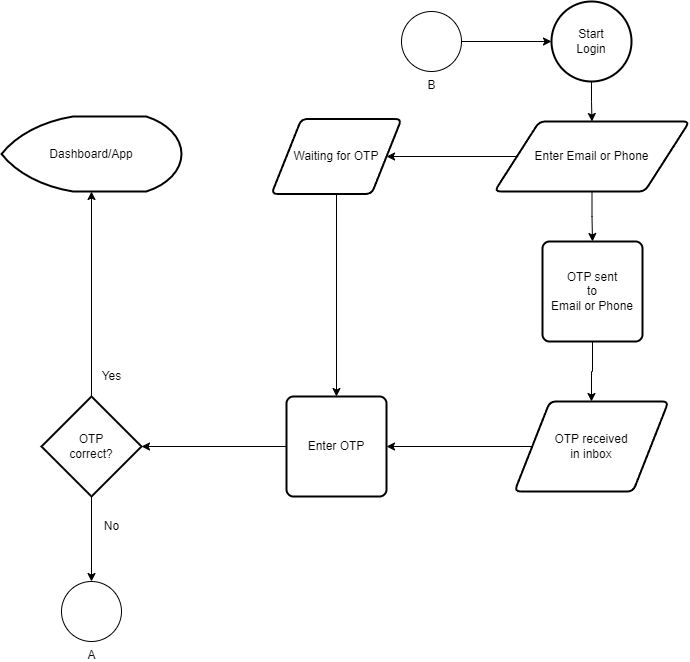

The diagram above was exported from draw.io. Its source (the exported page's mxGraphModel, read from the mxfile embedded in the PNG):
<mxGraphModel dx="1434" dy="756" grid="1" gridSize="10" guides="1" tooltips="1" connect="1" arrows="1" fold="1" page="1" pageScale="1" pageWidth="850" pageHeight="1100" math="0" shadow="0">
  <root>
    <mxCell id="0" />
    <mxCell id="1" parent="0" />
    <mxCell id="qdi3sXhHntYQl6ELytzR-3" value="" style="edgeStyle=orthogonalEdgeStyle;rounded=0;orthogonalLoop=1;jettySize=auto;html=1;" edge="1" parent="1" source="qdi3sXhHntYQl6ELytzR-1" target="qdi3sXhHntYQl6ELytzR-2">
      <mxGeometry relative="1" as="geometry" />
    </mxCell>
    <mxCell id="qdi3sXhHntYQl6ELytzR-1" value="Start&lt;div&gt;Login&lt;/div&gt;" style="strokeWidth=2;html=1;shape=mxgraph.flowchart.start_2;whiteSpace=wrap;" vertex="1" parent="1">
      <mxGeometry x="620" y="40" width="80" height="80" as="geometry" />
    </mxCell>
    <mxCell id="qdi3sXhHntYQl6ELytzR-5" value="" style="edgeStyle=orthogonalEdgeStyle;rounded=0;orthogonalLoop=1;jettySize=auto;html=1;" edge="1" parent="1" source="qdi3sXhHntYQl6ELytzR-2" target="qdi3sXhHntYQl6ELytzR-4">
      <mxGeometry relative="1" as="geometry" />
    </mxCell>
    <mxCell id="qdi3sXhHntYQl6ELytzR-12" value="" style="edgeStyle=orthogonalEdgeStyle;rounded=0;orthogonalLoop=1;jettySize=auto;html=1;" edge="1" parent="1" source="qdi3sXhHntYQl6ELytzR-2" target="qdi3sXhHntYQl6ELytzR-11">
      <mxGeometry relative="1" as="geometry" />
    </mxCell>
    <mxCell id="qdi3sXhHntYQl6ELytzR-2" value="Enter Email or Phone" style="shape=parallelogram;html=1;strokeWidth=2;perimeter=parallelogramPerimeter;whiteSpace=wrap;rounded=1;arcSize=12;size=0.23;" vertex="1" parent="1">
      <mxGeometry x="563" y="160" width="195" height="70" as="geometry" />
    </mxCell>
    <mxCell id="qdi3sXhHntYQl6ELytzR-10" value="" style="edgeStyle=orthogonalEdgeStyle;rounded=0;orthogonalLoop=1;jettySize=auto;html=1;" edge="1" parent="1" source="qdi3sXhHntYQl6ELytzR-4" target="qdi3sXhHntYQl6ELytzR-9">
      <mxGeometry relative="1" as="geometry" />
    </mxCell>
    <mxCell id="qdi3sXhHntYQl6ELytzR-4" value="OTP sent&lt;div&gt;to&lt;/div&gt;&lt;div&gt;Email or Phone&lt;/div&gt;" style="rounded=1;whiteSpace=wrap;html=1;absoluteArcSize=1;arcSize=14;strokeWidth=2;" vertex="1" parent="1">
      <mxGeometry x="611" y="280" width="100" height="100" as="geometry" />
    </mxCell>
    <mxCell id="qdi3sXhHntYQl6ELytzR-14" style="edgeStyle=orthogonalEdgeStyle;rounded=0;orthogonalLoop=1;jettySize=auto;html=1;" edge="1" parent="1" source="qdi3sXhHntYQl6ELytzR-9" target="qdi3sXhHntYQl6ELytzR-13">
      <mxGeometry relative="1" as="geometry" />
    </mxCell>
    <mxCell id="qdi3sXhHntYQl6ELytzR-9" value="OTP received&lt;div&gt;in inbox&lt;/div&gt;" style="shape=parallelogram;html=1;strokeWidth=2;perimeter=parallelogramPerimeter;whiteSpace=wrap;rounded=1;arcSize=12;size=0.23;" vertex="1" parent="1">
      <mxGeometry x="583" y="440" width="154" height="90" as="geometry" />
    </mxCell>
    <mxCell id="qdi3sXhHntYQl6ELytzR-16" style="edgeStyle=orthogonalEdgeStyle;rounded=0;orthogonalLoop=1;jettySize=auto;html=1;" edge="1" parent="1" source="qdi3sXhHntYQl6ELytzR-11" target="qdi3sXhHntYQl6ELytzR-13">
      <mxGeometry relative="1" as="geometry" />
    </mxCell>
    <mxCell id="qdi3sXhHntYQl6ELytzR-11" value="Waiting for OTP" style="shape=parallelogram;html=1;strokeWidth=2;perimeter=parallelogramPerimeter;whiteSpace=wrap;rounded=1;arcSize=12;size=0.23;" vertex="1" parent="1">
      <mxGeometry x="340" y="157.5" width="130" height="75" as="geometry" />
    </mxCell>
    <mxCell id="qdi3sXhHntYQl6ELytzR-18" style="edgeStyle=orthogonalEdgeStyle;rounded=0;orthogonalLoop=1;jettySize=auto;html=1;" edge="1" parent="1" source="qdi3sXhHntYQl6ELytzR-13" target="qdi3sXhHntYQl6ELytzR-17">
      <mxGeometry relative="1" as="geometry" />
    </mxCell>
    <mxCell id="qdi3sXhHntYQl6ELytzR-13" value="Enter OTP" style="rounded=1;whiteSpace=wrap;html=1;absoluteArcSize=1;arcSize=14;strokeWidth=2;" vertex="1" parent="1">
      <mxGeometry x="355" y="435" width="100" height="100" as="geometry" />
    </mxCell>
    <mxCell id="qdi3sXhHntYQl6ELytzR-20" style="edgeStyle=orthogonalEdgeStyle;rounded=0;orthogonalLoop=1;jettySize=auto;html=1;" edge="1" parent="1" source="qdi3sXhHntYQl6ELytzR-17" target="qdi3sXhHntYQl6ELytzR-19">
      <mxGeometry relative="1" as="geometry" />
    </mxCell>
    <mxCell id="qdi3sXhHntYQl6ELytzR-23" style="edgeStyle=orthogonalEdgeStyle;rounded=0;orthogonalLoop=1;jettySize=auto;html=1;" edge="1" parent="1" source="qdi3sXhHntYQl6ELytzR-17" target="qdi3sXhHntYQl6ELytzR-22">
      <mxGeometry relative="1" as="geometry" />
    </mxCell>
    <mxCell id="qdi3sXhHntYQl6ELytzR-17" value="OTP&lt;div&gt;correct?&lt;/div&gt;" style="strokeWidth=2;html=1;shape=mxgraph.flowchart.decision;whiteSpace=wrap;" vertex="1" parent="1">
      <mxGeometry x="110" y="435" width="100" height="100" as="geometry" />
    </mxCell>
    <mxCell id="qdi3sXhHntYQl6ELytzR-19" value="Dashboard/App" style="strokeWidth=2;html=1;shape=mxgraph.flowchart.display;whiteSpace=wrap;" vertex="1" parent="1">
      <mxGeometry x="70" y="155" width="180" height="75" as="geometry" />
    </mxCell>
    <mxCell id="qdi3sXhHntYQl6ELytzR-21" value="Yes" style="text;html=1;align=center;verticalAlign=middle;resizable=0;points=[];autosize=1;strokeColor=none;fillColor=none;" vertex="1" parent="1">
      <mxGeometry x="160" y="400" width="40" height="30" as="geometry" />
    </mxCell>
    <mxCell id="qdi3sXhHntYQl6ELytzR-22" value="A" style="verticalLabelPosition=bottom;verticalAlign=top;html=1;shape=mxgraph.flowchart.on-page_reference;" vertex="1" parent="1">
      <mxGeometry x="130" y="620" width="60" height="60" as="geometry" />
    </mxCell>
    <mxCell id="qdi3sXhHntYQl6ELytzR-24" value="No" style="text;html=1;align=center;verticalAlign=middle;resizable=0;points=[];autosize=1;strokeColor=none;fillColor=none;" vertex="1" parent="1">
      <mxGeometry x="160" y="550" width="40" height="30" as="geometry" />
    </mxCell>
    <mxCell id="qdi3sXhHntYQl6ELytzR-26" style="edgeStyle=orthogonalEdgeStyle;rounded=0;orthogonalLoop=1;jettySize=auto;html=1;" edge="1" parent="1" source="qdi3sXhHntYQl6ELytzR-25" target="qdi3sXhHntYQl6ELytzR-1">
      <mxGeometry relative="1" as="geometry" />
    </mxCell>
    <mxCell id="qdi3sXhHntYQl6ELytzR-25" value="B" style="verticalLabelPosition=bottom;verticalAlign=top;html=1;shape=mxgraph.flowchart.on-page_reference;" vertex="1" parent="1">
      <mxGeometry x="470" y="50" width="60" height="60" as="geometry" />
    </mxCell>
  </root>
</mxGraphModel>